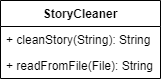

The diagram above was exported from draw.io. Its source (the exported page's mxGraphModel, read from the mxfile embedded in the PNG):
<mxGraphModel dx="1038" dy="580" grid="1" gridSize="10" guides="1" tooltips="1" connect="1" arrows="1" fold="1" page="1" pageScale="1" pageWidth="827" pageHeight="1169" math="0" shadow="0">
  <root>
    <mxCell id="WIyWlLk6GJQsqaUBKTNV-0" />
    <mxCell id="WIyWlLk6GJQsqaUBKTNV-1" parent="WIyWlLk6GJQsqaUBKTNV-0" />
    <mxCell id="98sgc03cWy10sAXlDhhm-2" value="StoryCleaner" style="swimlane;fontStyle=1;align=center;verticalAlign=top;childLayout=stackLayout;horizontal=1;startSize=26;horizontalStack=0;resizeParent=1;resizeParentMax=0;resizeLast=0;collapsible=1;marginBottom=0;" vertex="1" parent="WIyWlLk6GJQsqaUBKTNV-1">
      <mxGeometry x="334" y="120" width="160" height="78" as="geometry" />
    </mxCell>
    <mxCell id="98sgc03cWy10sAXlDhhm-3" value="+ cleanStory(String): String" style="text;strokeColor=none;fillColor=none;align=left;verticalAlign=top;spacingLeft=4;spacingRight=4;overflow=hidden;rotatable=0;points=[[0,0.5],[1,0.5]];portConstraint=eastwest;" vertex="1" parent="98sgc03cWy10sAXlDhhm-2">
      <mxGeometry y="26" width="160" height="26" as="geometry" />
    </mxCell>
    <mxCell id="98sgc03cWy10sAXlDhhm-5" value="+ readFromFile(File): String" style="text;strokeColor=none;fillColor=none;align=left;verticalAlign=top;spacingLeft=4;spacingRight=4;overflow=hidden;rotatable=0;points=[[0,0.5],[1,0.5]];portConstraint=eastwest;" vertex="1" parent="98sgc03cWy10sAXlDhhm-2">
      <mxGeometry y="52" width="160" height="26" as="geometry" />
    </mxCell>
  </root>
</mxGraphModel>